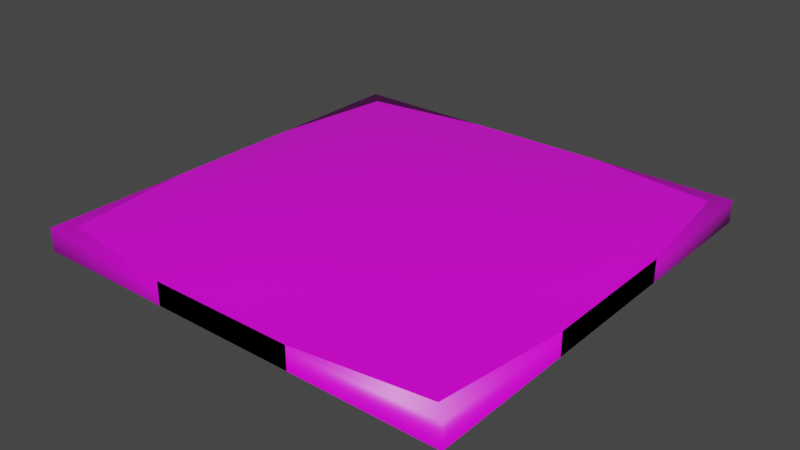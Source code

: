 # Source: Model_0.blend  (saved by Blender 3.0.42; exported with 4.5.12 LTS)
import bpy
from mathutils import Matrix  # noqa: F401  (used for matrix-valued properties, if any)

bpy.ops.wm.read_factory_settings(use_empty=True)
scene = bpy.context.scene
scene.name = 'Scene'

# ---- images (referenced by path relative to the original .blend; pixels are not part of the script)
import os
ASSET_DIR = os.environ.get("B2B_ASSET_DIR", "")  # directory of the original .blend (textures are referenced by path, not embedded)
HERE = os.path.dirname(os.path.abspath(__file__))  # packed textures are extracted next to this script under _unpacked/

def load_image(name, relpath, width, height, colorspace="sRGB"):
    """Load a texture the original file referenced (path relative to the .blend, or extracted next to this script)."""
    p = next((c for c in (os.path.join(HERE, relpath), os.path.join(ASSET_DIR, relpath)) if relpath and os.path.exists(c)), "")
    if p:
        img = bpy.data.images.load(p, check_existing=True)
        img.name = name
    else:  # same state as the original file: an image datablock whose file is absent (Cycles renders it pink)
        img = bpy.data.images.new(name, width, height)
        img.source = "FILE"
        img.filepath = "//" + (relpath or name)
    img.colorspace_settings.name = colorspace
    return img
img_mold_clay_texture_png = load_image('Mold_Clay_Texture.png', 'Mold_Clay_Texture.png', 1024, 1024, 'sRGB')

# ---- materials (node trees are filled in below, after node groups)
mat_material = bpy.data.materials.new('Material')
mat_material.alpha_threshold = 0.0
mat_material.use_backface_culling = True
mat_material.use_transparent_shadow = False
mat_material.line_color = (0.0, 0.0, 0.0, 1.0)

# ---- material node trees
mat_material.use_nodes = True; mat_material.node_tree.nodes.clear()
_N = mat_material.node_tree.nodes; _L = mat_material.node_tree.links
n0 = _N.new('ShaderNodeOutputMaterial'); n0.name = 'Material Output'; n0.location = (300, 300)
n1 = _N.new('ShaderNodeBsdfPrincipled'); n1.name = 'Principled BSDF'; n1.location = (10, 300)
n1.distribution = 'GGX'
n1.subsurface_method = 'BURLEY'
n1.inputs[2].default_value = 0.4
n1.inputs[3].default_value = 1.45
n1.inputs[27].default_value = (0.0, 0.0, 0.0, 1.0)
n1.inputs[28].default_value = 1.0
n2 = _N.new('ShaderNodeTexImage'); n2.name = 'Image Texture'; n2.location = (-280, 280)
n2.image = img_mold_clay_texture_png
_L.new(n1.outputs[0], n0.inputs[0])
_L.new(n2.outputs[0], n1.inputs[0])
n0.is_active_output = True

# ---- world
world_world = bpy.data.worlds.new('World'); scene.world = world_world
world_world.use_nodes = True; world_world.node_tree.nodes.clear()
_N = world_world.node_tree.nodes; _L = world_world.node_tree.links
n0 = _N.new('ShaderNodeOutputWorld'); n0.name = 'World Output'; n0.location = (300, 300)
n1 = _N.new('ShaderNodeBackground'); n1.name = 'Background'; n1.location = (10, 300)
n1.inputs[0].default_value = (0.05088, 0.05088, 0.05088, 1.0)
_L.new(n1.outputs[0], n0.inputs[0])
n0.is_active_output = True
world_world.color = (0.05088, 0.05088, 0.05088)
world_world.use_sun_shadow = False
world_world.sun_shadow_jitter_overblur = 0.0

# ---- meshes
me_cube = bpy.data.meshes.new('Cube')
me_cube.from_pydata([(0.002686, 0.1614, 0.06247), (0.004243, 0.2533, 0.05376), (0.0003157, 0.3182, 0.04282), (-0.0108, 0.2674, -0.01652), (-0.0103, 0.1561, -0.02432), (0.1435, 0.1472, 0.06206), (0.2392, 0.2286, 0.05307), (0.2442, 0.2107, -0.01658), (0.1482, 0.1377, -0.02528), (0.1667, 0.001943, 0.06191), (0.2778, -0.003822, 0.05167), (0.3413, -0.001827, 0.04282), (0.2742, -0.01127, -0.01712), (0.1753, -0.0009778, -0.02462), (0.1328, -0.1339, 0.06191), (0.2313, -0.2363, 0.05299), (0.2956, -0.2786, 0.04282), (0.2383, -0.226, -0.0155), (0.1464, -0.1419, -0.02534), (0.009792, -0.1715, 0.06282), (0.001225, -0.2642, 0.05257), (-0.003371, -0.3282, 0.04282), (0.001258, -0.2609, -0.01529), (0.005632, -0.1635, -0.02554), (0.0007474, 0.0014, 0.06714), (-0.1528, -0.1485, 0.06184), (-0.2362, -0.2262, 0.05055), (-0.2924, -0.2799, 0.04282), (-0.2376, -0.2222, -0.01587), (-0.1426, -0.1432, -0.02595), (-0.1721, 0.0008505, 0.0618), (-0.2732, -0.007373, 0.05229), (-0.2755, -0.0001534, -0.01603), (-0.1591, -0.006388, -0.02644), (0.0122, 0.004744, -0.02882), (-0.135, 0.1324, 0.06387), (-0.2311, 0.2242, 0.0527), (-0.3051, 0.2827, 0.04282), (-0.2395, 0.2276, -0.01575), (-0.137, 0.1389, -0.02429), (-0.3278, 0.3278, 3.647e-06), (-0.3278, -0.3278, 3.647e-06), (0.3278, 0.3278, 3.647e-06), (0.3278, -0.3278, 3.647e-06), (-0.3278, 0.3278, 0.03774), (-0.3278, -0.3278, 0.03774), (0.3278, -0.3278, 0.03774), (0.3278, 0.3278, 0.03774), (0.3, 0.2839, 0.04282), (-0.3387, 0.003984, 0.04282), (-0.3051, 0.2827, -0.005797), (-0.3387, 0.003984, -0.005797), (-0.003371, -0.3282, -0.005797), (0.3413, -0.001827, -0.005797), (0.0003157, 0.3182, -0.005797), (0.3, 0.2839, -0.005797), (0.2956, -0.2786, -0.005797), (-0.2924, -0.2799, -0.005797), (-0.1181, 0.3544, 3.647e-06), (0.1181, 0.3544, 3.647e-06), (-0.1181, 0.3544, 0.03774), (0.1181, 0.3544, 0.03774), (-0.3544, 0.1181, 3.647e-06), (-0.3544, -0.1181, 3.647e-06), (-0.3544, 0.1181, 0.03774), (-0.3544, -0.1181, 0.03774), (-0.1181, -0.3544, 3.647e-06), (0.1181, -0.3544, 3.647e-06), (-0.1181, -0.3544, 0.03774), (0.1181, -0.3544, 0.03774), (0.3544, 0.1181, 3.647e-06), (0.3544, -0.1181, 3.647e-06), (0.3544, -0.1181, 0.03774), (0.3544, 0.1181, 0.03774)], [], [(2, 1, 6, 48), (0, 24, 5), (34, 4, 8), (3, 54, 55, 7), (1, 0, 5, 6), (4, 3, 7, 8), (34, 8, 13), (7, 55, 53, 12), (6, 5, 9, 10), (8, 7, 12, 13), (48, 6, 10, 11), (5, 24, 9), (10, 9, 14, 15), (13, 12, 17, 18), (11, 10, 15, 16), (9, 24, 14), (34, 13, 18), (12, 53, 56, 17), (18, 17, 22, 23), (16, 15, 20, 21), (14, 24, 19), (34, 18, 23), (17, 56, 52, 22), (15, 14, 19, 20), (19, 24, 25), (34, 23, 29), (22, 52, 57, 28), (20, 19, 25, 26), (23, 22, 28, 29), (21, 20, 26, 27), (28, 57, 51, 32), (26, 25, 30, 31), (29, 28, 32, 33), (27, 26, 31, 49), (25, 24, 30), (34, 29, 33), (33, 32, 38, 39), (49, 31, 36, 37), (30, 24, 35), (34, 33, 39), (32, 51, 50, 38), (31, 30, 35, 36), (37, 36, 1, 2), (35, 24, 0), (34, 39, 4), (38, 50, 54, 3), (36, 35, 0, 1), (39, 38, 3, 4), (66, 68, 45, 41), (2, 61, 60), (11, 72, 73), (59, 61, 47, 42), (71, 72, 46, 43), (52, 67, 66), (59, 42, 55, 54), (62, 64, 44, 40), (40, 44, 60, 58), (58, 60, 61, 59), (41, 45, 65, 63), (63, 65, 64, 62), (43, 46, 69, 67), (67, 69, 68, 66), (42, 47, 73, 70), (70, 73, 72, 71), (21, 68, 69), (48, 11, 73, 47), (53, 70, 71), (55, 42, 70, 53), (56, 43, 67, 52), (51, 62, 40, 50), (49, 37, 44, 64), (16, 21, 69, 46), (27, 49, 65, 45), (65, 49, 64), (51, 63, 62), (57, 52, 66, 41), (40, 58, 54, 50), (58, 59, 54), (48, 47, 61, 2), (37, 2, 60, 44), (11, 16, 46, 72), (21, 27, 45, 68), (51, 57, 41, 63), (53, 71, 43, 56)])
me_cube.polygons.foreach_set('use_smooth', [True] * 84)
_k = set([(40, 44), (40, 58), (40, 62), (41, 45), (41, 63), (41, 66), (42, 47), (42, 59), (42, 70), (43, 46), (43, 67), (43, 71), (44, 60), (44, 64), (45, 65), (45, 68), (46, 69), (46, 72), (47, 61), (47, 73), (58, 59), (60, 61), (62, 63), (64, 65), (66, 67), (68, 69), (70, 71), (72, 73)])
me_cube.attributes.new('sharp_edge', 'BOOLEAN', 'EDGE').data.foreach_set('value', [ (min(e.vertices), max(e.vertices)) in _k for e in me_cube.edges])
_uv = me_cube.uv_layers.new(name='UVMap')
_uv.uv.foreach_set('vector', [0.25, 0.75, 0.25, 0.75, 0.25, 0.75, 0.25, 0.75, 0.25, 0.75, 0.25, 0.75, 0.25, 0.75, 0.25, 0.75, 0.25, 0.75, 0.25, 0.75, 0.25, 0.75, 0.25, 0.75, 0.25, 0.75, 0.25, 0.75, 0.25, 0.75, 0.25, 0.75, 0.25, 0.75, 0.25, 0.75, 0.25, 0.75, 0.25, 0.75, 0.25, 0.75, 0.25, 0.75, 0.25, 0.75, 0.25, 0.75, 0.25, 0.75, 0.25, 0.75, 0.25, 0.75, 0.25, 0.75, 0.25, 0.75, 0.25, 0.75, 0.25, 0.75, 0.25, 0.75, 0.25, 0.75, 0.25, 0.75, 0.25, 0.75, 0.25, 0.75, 0.25, 0.75, 0.25, 0.75, 0.25, 0.75, 0.25, 0.75, 0.25, 0.75, 0.25, 0.75, 0.25, 0.75, 0.25, 0.75, 0.25, 0.75, 0.25, 0.75, 0.25, 0.75, 0.25, 0.75, 0.25, 0.75, 0.25, 0.75, 0.25, 0.75, 0.25, 0.75, 0.25, 0.75, 0.25, 0.75, 0.25, 0.75, 0.25, 0.75, 0.25, 0.75, 0.25, 0.75, 0.25, 0.75, 0.25, 0.75, 0.25, 0.75, 0.25, 0.75, 0.25, 0.75, 0.25, 0.75, 0.25, 0.75, 0.25, 0.75, 0.25, 0.75, 0.25, 0.75, 0.25, 0.75, 0.25, 0.75, 0.25, 0.75, 0.25, 0.75, 0.25, 0.75, 0.25, 0.75, 0.25, 0.75, 0.25, 0.75, 0.25, 0.75, 0.25, 0.75, 0.25, 0.75, 0.25, 0.75, 0.25, 0.75, 0.25, 0.75, 0.25, 0.75, 0.25, 0.75, 0.25, 0.75, 0.25, 0.75, 0.25, 0.75, 0.25, 0.75, 0.25, 0.75, 0.25, 0.75, 0.25, 0.75, 0.25, 0.75, 0.25, 0.75, 0.25, 0.75, 0.25, 0.75, 0.25, 0.75, 0.25, 0.75, 0.25, 0.75, 0.25, 0.75, 0.25, 0.75, 0.25, 0.75, 0.25, 0.75, 0.25, 0.75, 0.25, 0.75, 0.25, 0.75, 0.25, 0.75, 0.25, 0.75, 0.25, 0.75, 0.25, 0.75, 0.25, 0.75, 0.25, 0.75, 0.25, 0.75, 0.25, 0.75, 0.25, 0.75, 0.25, 0.75, 0.25, 0.75, 0.25, 0.75, 0.25, 0.75, 0.25, 0.75, 0.25, 0.75, 0.25, 0.75, 0.25, 0.75, 0.25, 0.75, 0.25, 0.75, 0.25, 0.75, 0.25, 0.75, 0.25, 0.75, 0.25, 0.75, 0.25, 0.75, 0.25, 0.75, 0.25, 0.75, 0.25, 0.75, 0.25, 0.75, 0.25, 0.75, 0.25, 0.75, 0.25, 0.75, 0.25, 0.75, 0.25, 0.75, 0.25, 0.75, 0.25, 0.75, 0.25, 0.75, 0.25, 0.75, 0.25, 0.75, 0.25, 0.75, 0.25, 0.75, 0.25, 0.75, 0.25, 0.75, 0.25, 0.75, 0.25, 0.75, 0.25, 0.75, 0.25, 0.75, 0.25, 0.75, 0.25, 0.75, 0.25, 0.75, 0.25, 0.75, 0.25, 0.75, 0.25, 0.75, 0.25, 0.75, 0.25, 0.75, 0.25, 0.75, 0.25, 0.75, 0.25, 0.75, 0.25, 0.75, 0.25, 0.75, 0.25, 0.75, 0.25, 0.75, 0.25, 0.75, 0.25, 0.75, 0.25, 0.75, 0.25, 0.75, 0.25, 0.75, 0.25, 0.75, 0.25, 0.75, 0.25, 0.75, 0.25, 0.75, 0.25, 0.75, 0.25, 0.75, 0.25, 0.75, 0.25, 0.75, 0.25, 0.75, 0.25, 0.75, 0.25, 0.75, 0.25, 0.75, 0.25, 0.75, 0.25, 0.75, 0.25, 0.75, 0.25, 0.75, 0.25, 0.75, 0.25, 0.75, 0.25, 0.75, 0.25, 0.75, 0.25, 0.75, 0.25, 0.75, 0.25, 0.75, 0.25, 0.75, 0.25, 0.75, 0.25, 0.75, 0.25, 0.75, 0.25, 0.75, 0.25, 0.75, 0.25, 0.75, 0.25, 0.75, 0.25, 0.75, 0.25, 0.75, 0.25, 0.75, 0.25, 0.75, 0.25, 0.75, 0.25, 0.75, 0.25, 0.75, 0.25, 0.75, 0.25, 0.75, 0.25, 0.75, 0.25, 0.75, 0.25, 0.75, 0.25, 0.75, 0.25, 0.75, 0.25, 0.75, 0.25, 0.75, 0.25, 0.75, 0.25, 0.75, 0.25, 0.75, 0.25, 0.75, 0.25, 0.75, 0.25, 0.75, 0.25, 0.75, 0.25, 0.75, 0.25, 0.75, 0.25, 0.75, 0.25, 0.75, 0.25, 0.75, 0.25, 0.75, 0.25, 0.75, 0.25, 0.75, 0.25, 0.75, 0.25, 0.75, 0.25, 0.75, 0.25, 0.75, 0.25, 0.75, 0.25, 0.75, 0.25, 0.75, 0.25, 0.75, 0.25, 0.75, 0.25, 0.75, 0.25, 0.75, 0.25, 0.75, 0.25, 0.75, 0.25, 0.75, 0.25, 0.75, 0.25, 0.75, 0.25, 0.75, 0.25, 0.75, 0.25, 0.75, 0.25, 0.75, 0.25, 0.75, 0.25, 0.75, 0.25, 0.75, 0.25, 0.75, 0.25, 0.75, 0.25, 0.75, 0.25, 0.75, 0.25, 0.75, 0.25, 0.75, 0.25, 0.75, 0.25, 0.75, 0.25, 0.75, 0.25, 0.75, 0.25, 0.75, 0.25, 0.75, 0.25, 0.75, 0.25, 0.75, 0.25, 0.75, 0.25, 0.75, 0.25, 0.75, 0.25, 0.75, 0.25, 0.75, 0.25, 0.75, 0.25, 0.75, 0.25, 0.75, 0.25, 0.75, 0.25, 0.75, 0.25, 0.75, 0.25, 0.75, 0.25, 0.75, 0.25, 0.75, 0.25, 0.75, 0.25, 0.75, 0.25, 0.75, 0.25, 0.75, 0.25, 0.75, 0.25, 0.75, 0.25, 0.75, 0.25, 0.75, 0.25, 0.75, 0.25, 0.75, 0.25, 0.75, 0.25, 0.75, 0.25, 0.75, 0.25, 0.75, 0.25, 0.75, 0.25, 0.75, 0.25, 0.75, 0.25, 0.75, 0.25, 0.75, 0.25, 0.75, 0.25, 0.75, 0.25, 0.75, 0.25, 0.75, 0.25, 0.75, 0.25, 0.75, 0.25, 0.75, 0.25, 0.75, 0.25, 0.75])
me_cube.materials.append(mat_material)
me_cube.use_remesh_fix_poles = True
me_cube.use_remesh_preserve_attributes = False
me_cube.update()
me_cube_001 = bpy.data.meshes.new('Cube.001')
me_cube_001.from_pydata([(-0.3544, 0.3544, 3.647e-06), (-0.3544, -0.3544, 3.647e-06), (0.3544, -0.3544, 3.647e-06), (0.3544, 0.3544, 0.03774), (-0.3544, -0.3544, 0.03774), (0.3544, -0.3544, 0.03774), (0.3544, 0.3544, 3.646e-06), (-0.3544, 0.3544, 0.03774)], [], [(0, 7, 3, 6), (4, 1, 2, 5), (3, 5, 2, 6), (4, 7, 0, 1), (3, 7, 4, 5)])
me_cube_001.polygons.foreach_set('use_smooth', [True] * 5)
_k = set([(0, 1), (0, 6), (0, 7), (1, 2), (1, 4), (2, 5), (2, 6), (3, 5), (3, 6), (3, 7), (4, 5), (4, 7)])
me_cube_001.attributes.new('sharp_edge', 'BOOLEAN', 'EDGE').data.foreach_set('value', [ (min(e.vertices), max(e.vertices)) in _k for e in me_cube_001.edges])
_uv = me_cube_001.uv_layers.new(name='UVMap')
_uv.uv.foreach_set('vector', [0.25, 0.75, 0.25, 0.75, 0.25, 0.75, 0.25, 0.75, 0.25, 0.75, 0.25, 0.75, 0.25, 0.75, 0.25, 0.75, 0.25, 0.75, 0.25, 0.75, 0.25, 0.75, 0.25, 0.75, 0.25, 0.75, 0.25, 0.75, 0.25, 0.75, 0.25, 0.75, 0.25, 0.75, 0.25, 0.75, 0.25, 0.75, 0.25, 0.75])
me_cube_001.materials.append(mat_material)
me_cube_001.use_remesh_fix_poles = True
me_cube_001.use_remesh_preserve_attributes = False
me_cube_001.update()

# ---- objects
ob_model_0 = bpy.data.objects.new('Model_0', me_cube)
ob_model_1 = bpy.data.objects.new('Model_1', me_cube_001)

# ---- transforms, parenting, visibility, modifiers, constraints
ob_model_0.location = (0.0, 0.0, 0.0)
ob_model_1.location = (0.0, 0.0, 0.0)

# ---- collection membership
scene.collection.objects.link(ob_model_0)
scene.collection.objects.link(ob_model_1)

# ---- scene / render settings (as saved in the file)
scene.frame_start = 1; scene.frame_end = 250; scene.frame_set(1)
scene.render.engine = 'BLENDER_EEVEE_NEXT'
scene.cycles.use_denoising = False
scene.cycles.samples = 128
scene.cycles.sampling_pattern = 'TABULATED_SOBOL'
scene.cycles.use_adaptive_sampling = False
scene.cycles.use_light_tree = False
scene.view_settings.view_transform = 'Filmic'
bpy.context.view_layer.update()

# ---- added for rendering (the .blend has no active camera and no usable light): camera, sun
cam_auto = bpy.data.cameras.new('AutoCamera')
cam_auto.lens = 50.0
cam_auto.sensor_width = 36.0
cam_auto.clip_end = 1000.0
ob_auto_camera = bpy.data.objects.new('AutoCamera', cam_auto)
scene.collection.objects.link(ob_auto_camera)
ob_auto_camera.location = (0.931615, -1.11794, 0.764455)
ob_auto_camera.rotation_euler = (1.09748, -7.21219e-08, 0.694738)
scene.camera = ob_auto_camera
light_auto_sun = bpy.data.lights.new('AutoSun', 'SUN')
light_auto_sun.energy = 3.0
light_auto_sun.angle = 0.0523599
ob_auto_sun = bpy.data.objects.new('AutoSun', light_auto_sun)
scene.collection.objects.link(ob_auto_sun)
ob_auto_sun.rotation_euler = (0.872665, 0.174533, 0.523599)
bpy.context.view_layer.update()
